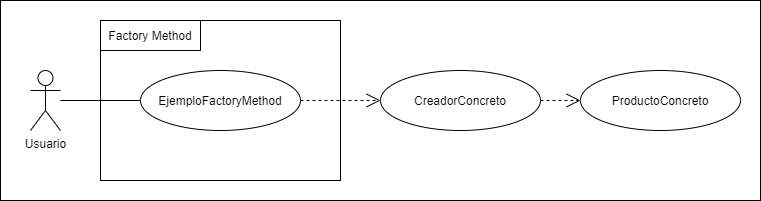

The diagram above was exported from draw.io. Its source (the exported page's mxGraphModel, read from the mxfile embedded in the PNG):
<mxGraphModel dx="1621" dy="764" grid="1" gridSize="10" guides="1" tooltips="1" connect="1" arrows="1" fold="1" page="1" pageScale="1" pageWidth="827" pageHeight="1169" math="0" shadow="0">
  <root>
    <mxCell id="0" />
    <mxCell id="1" parent="0" />
    <mxCell id="yGIw23TAm3JZreHJfzcY-19" value="" style="rounded=0;whiteSpace=wrap;html=1;" parent="1" vertex="1">
      <mxGeometry x="20" y="60" width="760" height="200" as="geometry" />
    </mxCell>
    <mxCell id="yGIw23TAm3JZreHJfzcY-11" value="" style="rounded=0;whiteSpace=wrap;html=1;" parent="1" vertex="1">
      <mxGeometry x="120" y="80" width="240" height="160" as="geometry" />
    </mxCell>
    <mxCell id="yGIw23TAm3JZreHJfzcY-1" value="Usuario" style="shape=umlActor;verticalLabelPosition=bottom;verticalAlign=top;html=1;outlineConnect=0;" parent="1" vertex="1">
      <mxGeometry x="50" y="130" width="30" height="60" as="geometry" />
    </mxCell>
    <mxCell id="yGIw23TAm3JZreHJfzcY-3" value="EjemploFactoryMethod" style="ellipse;whiteSpace=wrap;html=1;" parent="1" vertex="1">
      <mxGeometry x="160" y="130" width="160" height="60" as="geometry" />
    </mxCell>
    <mxCell id="yGIw23TAm3JZreHJfzcY-4" value="CreadorConcreto" style="ellipse;whiteSpace=wrap;html=1;" parent="1" vertex="1">
      <mxGeometry x="400" y="130" width="160" height="60" as="geometry" />
    </mxCell>
    <mxCell id="yGIw23TAm3JZreHJfzcY-5" value="ProductoConcreto" style="ellipse;whiteSpace=wrap;html=1;" parent="1" vertex="1">
      <mxGeometry x="600" y="130" width="160" height="60" as="geometry" />
    </mxCell>
    <mxCell id="yGIw23TAm3JZreHJfzcY-7" value="" style="endArrow=open;dashed=1;endFill=0;endSize=12;html=1;exitX=1;exitY=0.5;exitDx=0;exitDy=0;" parent="1" source="yGIw23TAm3JZreHJfzcY-3" target="yGIw23TAm3JZreHJfzcY-4" edge="1">
      <mxGeometry width="160" relative="1" as="geometry">
        <mxPoint x="260" y="390" as="sourcePoint" />
        <mxPoint x="400" y="160" as="targetPoint" />
      </mxGeometry>
    </mxCell>
    <mxCell id="yGIw23TAm3JZreHJfzcY-10" value="" style="endArrow=open;dashed=1;endFill=0;endSize=12;html=1;exitX=1;exitY=0.5;exitDx=0;exitDy=0;entryX=0;entryY=0.5;entryDx=0;entryDy=0;" parent="1" source="yGIw23TAm3JZreHJfzcY-4" target="yGIw23TAm3JZreHJfzcY-5" edge="1">
      <mxGeometry width="160" relative="1" as="geometry">
        <mxPoint x="414" y="300" as="sourcePoint" />
        <mxPoint x="214" y="360" as="targetPoint" />
      </mxGeometry>
    </mxCell>
    <mxCell id="yGIw23TAm3JZreHJfzcY-14" value="" style="endArrow=none;html=1;entryX=0;entryY=0.5;entryDx=0;entryDy=0;" parent="1" source="yGIw23TAm3JZreHJfzcY-1" target="yGIw23TAm3JZreHJfzcY-3" edge="1">
      <mxGeometry width="50" height="50" relative="1" as="geometry">
        <mxPoint x="110" y="180" as="sourcePoint" />
        <mxPoint x="100" y="160" as="targetPoint" />
      </mxGeometry>
    </mxCell>
    <mxCell id="yGIw23TAm3JZreHJfzcY-16" value="&lt;span&gt;Factory Method&lt;/span&gt;" style="rounded=0;whiteSpace=wrap;html=1;" parent="1" vertex="1">
      <mxGeometry x="120" y="80" width="100" height="30" as="geometry" />
    </mxCell>
  </root>
</mxGraphModel>